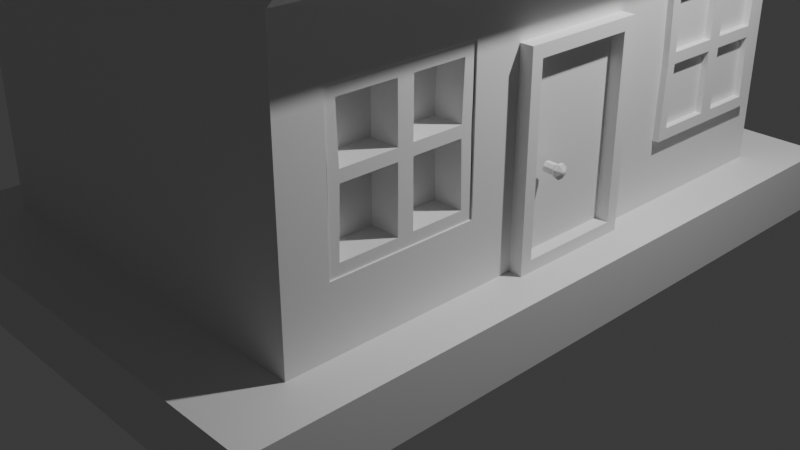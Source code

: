 # Source: modelling_low_polly_houseblend.blend  (saved by Blender 4.5.90; exported with 4.5.12 LTS)
import bpy
from mathutils import Matrix  # noqa: F401  (used for matrix-valued properties, if any)

bpy.ops.wm.read_factory_settings(use_empty=True)
scene = bpy.context.scene
scene.name = 'Scene'

# ---- collections
col_collection = bpy.data.collections.new('Collection'); scene.collection.children.link(col_collection)

# ---- materials (node trees are filled in below, after node groups)
mat_material = bpy.data.materials.new('Material')
mat_material.alpha_threshold = 0.0
mat_material.roughness = 0.5
mat_material.line_color = (0.0, 0.0, 0.0, 1.0)

# ---- material node trees
mat_material.use_nodes = True; mat_material.node_tree.nodes.clear()
_N = mat_material.node_tree.nodes; _L = mat_material.node_tree.links
n0 = _N.new('ShaderNodeOutputMaterial'); n0.name = 'Material Output'; n0.location = (200, 100)
n1 = _N.new('ShaderNodeBsdfPrincipled'); n1.name = 'Principled BSDF'; n1.location = (-200, 100)
n1.inputs[3].default_value = 1.45
_L.new(n1.outputs[0], n0.inputs[0])
n0.is_active_output = True

# ---- world
world_world = bpy.data.worlds.new('World'); scene.world = world_world
world_world.use_nodes = True; world_world.node_tree.nodes.clear()
_N = world_world.node_tree.nodes; _L = world_world.node_tree.links
n0 = _N.new('ShaderNodeOutputWorld'); n0.name = 'World Output'; n0.location = (200, 100)
n1 = _N.new('ShaderNodeBackground'); n1.name = 'Background'; n1.location = (-200, 100)
n1.inputs[0].default_value = (0.05088, 0.05088, 0.05088, 1.0)
_L.new(n1.outputs[0], n0.inputs[0])
n0.is_active_output = True
world_world.color = (0.05088, 0.05088, 0.05088)
world_world.sun_shadow_jitter_overblur = 0.0

# ---- cameras
cam_camera = bpy.data.cameras.new('Camera')
cam_camera.clip_end = 100.0
cam_camera.ortho_scale = 7.314

# ---- lights
light_light = bpy.data.lights.new('Light', 'POINT')
light_light.energy = 1000.0
light_light.shadow_soft_size = 0.1

# ---- meshes
me_cube = bpy.data.meshes.new('Cube')
me_cube.from_pydata([(2.0, 3.0, 1.75), (1.693, -2.561, -0.6788), (2.0, 3.0, -1.75), (1.693, -2.561, 0.7933), (2.0, -3.0, 1.75), (1.693, -1.089, -0.6788), (2.0, -3.0, -1.75), (1.693, -1.089, 0.7933), (-2.0, 3.0, 1.75), (-2.0, 3.0, -1.75), (-2.0, -3.0, 1.75), (-2.0, -3.0, -1.75), (0.0, -3.0, 3.183), (0.0, 3.0, 3.183), (2.0, 3.0, -1.327), (-2.0, -3.0, -1.327), (2.0, -3.0, -1.327), (-2.0, 3.0, -1.327), (2.497, 3.746, -1.327), (-2.497, -3.746, -1.327), (2.497, -3.746, -1.327), (-2.497, 3.746, -1.327), (2.497, 3.746, -1.944), (-2.497, -3.746, -1.944), (2.497, -3.746, -1.944), (-2.497, 3.746, -1.944), (2.0, -0.6132, 0.6718), (2.0, 0.6732, 0.6718), (2.0, -0.6132, -1.327), (2.0, 0.6732, -1.327), (2.0, -0.6132, -1.329), (2.0, 0.6732, -1.329), (2.136, 0.6732, -1.327), (2.136, -0.6132, -1.327), (2.0, -2.561, -0.6788), (2.0, -2.561, 0.7933), (2.0, -1.089, -0.6788), (2.0, -1.089, 0.7933)], [], [(16, 4, 10, 15), (15, 10, 8, 17), (29, 14, 0, 4, 16, 34, 35, 37, 26, 27), (34, 16, 28, 26, 37, 36), (17, 8, 0, 14), (0, 8, 13), (10, 4, 12), (9, 17, 14, 2), (28, 16, 6, 2, 14, 29, 31, 30), (11, 15, 17, 9), (6, 16, 15, 11), (15, 16, 20, 19), (29, 14, 18, 20, 16, 28, 33, 32), (17, 15, 19, 21), (14, 17, 21, 18), (19, 20, 24, 23), (20, 18, 22, 24), (21, 19, 23, 25), (18, 21, 25, 22), (37, 7, 5, 36), (34, 1, 3, 35), (5, 1, 34, 36), (3, 7, 37, 35)])
_uv = me_cube.uv_layers.new(name='UVMap')
_uv.uv.foreach_set('vector', [0.4052, 0.75, 0.625, 0.75, 0.625, 1.0, 0.4052, 1.0, 0.4052, 0.0, 0.625, 0.0, 0.625, 0.25, 0.4052, 0.25, 0.4052, 0.597, 0.4052, 0.5, 0.625, 0.5, 0.625, 0.75, 0.4052, 0.75, 0.4515, 0.7317, 0.5567, 0.7317, 0.5567, 0.6704, 0.548, 0.6505, 0.548, 0.597, 0.4515, 0.7317, 0.4052, 0.75, 0.4052, 0.6505, 0.548, 0.6505, 0.5567, 0.6704, 0.4515, 0.6704, 0.4052, 0.25, 0.625, 0.25, 0.625, 0.5, 0.4052, 0.5, 0.625, 0.5, 0.625, 0.25, 0.625, 0.5, 0.625, 1.0, 0.625, 0.75, 0.625, 1.0, 0.375, 0.25, 0.4052, 0.25, 0.4052, 0.5, 0.375, 0.5, 0.4052, 0.6505, 0.4052, 0.75, 0.375, 0.75, 0.375, 0.5, 0.4052, 0.5, 0.4052, 0.597, 0.4051, 0.597, 0.4051, 0.6505, 0.375, 0.0, 0.4052, 0.0, 0.4052, 0.25, 0.375, 0.25, 0.375, 0.75, 0.4052, 0.75, 0.4052, 1.0, 0.375, 1.0, 0.4052, 1.0, 0.4052, 0.75, 0.4052, 0.75, 0.4052, 1.0, 0.4052, 0.597, 0.4052, 0.5, 0.4052, 0.5, 0.4052, 0.75, 0.4052, 0.75, 0.4052, 0.6505, 0.4052, 0.6492, 0.4052, 0.5985, 0.4052, 0.25, 0.4052, 0.0, 0.4052, 0.0, 0.4052, 0.25, 0.4052, 0.5, 0.4052, 0.25, 0.4052, 0.25, 0.4052, 0.5, 0.4052, 1.0, 0.4052, 0.75, 0.4052, 0.75, 0.4052, 1.0, 0.4052, 0.75, 0.4052, 0.5, 0.4052, 0.5, 0.4052, 0.75, 0.4052, 0.25, 0.4052, 0.0, 0.4052, 0.0, 0.4052, 0.25, 0.4052, 0.5, 0.4052, 0.25, 0.4052, 0.25, 0.4052, 0.5, 0.625, 0.3022, 0.625, 0.25, 0.375, 0.25, 0.375, 0.3022, 0.375, 0.9478, 0.375, 1.0, 0.625, 1.0, 0.625, 0.9478, 0.125, 0.5, 0.125, 0.75, 0.1772, 0.75, 0.1772, 0.5, 0.875, 0.75, 0.875, 0.5, 0.8228, 0.5, 0.8228, 0.75])
me_cube.materials.append(mat_material)
me_cube.use_mirror_vertex_groups = False
me_cube.update()
me_cube_001 = bpy.data.meshes.new('Cube.001')
me_cube_001.from_pydata([(1.0, 1.0, 1.0), (1.0, -1.0, 1.0), (-1.0, 1.0, 1.0), (-1.0, -1.0, 1.0), (0.0, -1.0, 1.819), (0.0, 1.0, 1.819), (1.069, 1.0, 1.084), (1.069, -1.0, 1.084), (-1.069, -1.0, 1.084), (-1.069, 1.0, 1.084), (-0.08201, 1.0, 1.893), (0.08201, 1.0, 1.893), (0.0, 1.0, 1.854), (-0.04438, 1.0, 1.913), (3.725e-09, 1.0, 1.92), (0.04438, 1.0, 1.913), (0.08201, -1.0, 1.893), (-0.08201, -1.0, 1.893), (0.0, -1.0, 1.854), (0.04438, -1.0, 1.913), (-3.725e-09, -1.0, 1.92), (-0.04438, -1.0, 1.913), (1.155, 1.0, 0.8733), (1.155, -1.0, 0.8733), (-1.155, -1.0, 0.8733), (-1.155, 1.0, 0.8733), (1.224, 1.0, 0.9576), (1.224, -1.0, 0.9576), (-1.224, -1.0, 0.9576), (-1.224, 1.0, 0.9576)], [], [(2, 5, 4, 3), (1, 4, 5, 0), (1, 0, 22, 23), (3, 8, 28, 24), (10, 13, 12), (13, 14, 12), (14, 15, 12), (15, 11, 12), (16, 19, 18), (19, 20, 18), (20, 21, 18), (21, 17, 18), (10, 17, 21, 13), (13, 21, 20, 14), (14, 20, 19, 15), (15, 19, 16, 11), (7, 6, 11, 16), (0, 5, 12, 11, 6), (9, 8, 17, 10), (5, 2, 9, 10, 12), (4, 1, 7, 16, 18), (3, 4, 18, 17, 8), (23, 22, 26, 27), (25, 24, 28, 29), (0, 6, 26, 22), (6, 7, 27, 26), (9, 2, 25, 29), (2, 3, 24, 25), (7, 1, 23, 27), (8, 9, 29, 28)])
_uv = me_cube_001.uv_layers.new(name='UVMap')
_uv.uv.foreach_set('vector', [0.625, 0.25, 0.625, 0.25, 0.625, 0.0, 0.625, 0.0, 0.625, 0.75, 0.625, 0.75, 0.625, 0.5, 0.625, 0.5, 0.625, 0.75, 0.625, 0.5, 0.625, 0.5, 0.625, 0.75, 0.625, 0.0, 0.625, 0.0, 0.625, 0.0, 0.625, 0.0, 0.625, 0.25, 0.625, 0.25, 0.625, 0.25, 0.625, 0.25, 0.625, 0.25, 0.625, 0.25, 0.625, 0.25, 0.625, 0.25, 0.625, 0.25, 0.625, 0.25, 0.625, 0.25, 0.625, 0.25, 0.625, 0.0, 0.625, 0.0, 0.625, 0.0, 0.625, 0.0, 0.625, 0.0, 0.625, 0.0, 0.625, 0.0, 0.625, 0.0, 0.625, 0.0, 0.625, 0.0, 0.625, 0.0, 0.625, 0.0, 0.625, 0.25, 0.625, 0.0, 0.625, 0.0, 0.625, 0.25, 0.625, 0.25, 0.625, 0.0, 0.625, 0.0, 0.625, 0.25, 0.625, 0.5, 0.625, 0.75, 0.625, 0.75, 0.625, 0.5, 0.625, 0.5, 0.625, 0.75, 0.625, 0.75, 0.625, 0.5, 0.625, 0.75, 0.625, 0.5, 0.625, 0.5, 0.625, 0.75, 0.625, 0.5, 0.625, 0.5, 0.625, 0.5, 0.625, 0.5, 0.625, 0.5, 0.625, 0.25, 0.625, 0.0, 0.625, 0.0, 0.625, 0.25, 0.625, 0.25, 0.625, 0.25, 0.625, 0.25, 0.625, 0.25, 0.625, 0.25, 0.625, 0.75, 0.625, 0.75, 0.625, 0.75, 0.625, 0.75, 0.625, 0.75, 0.625, 0.0, 0.625, 0.0, 0.625, 0.0, 0.625, 0.0, 0.625, 0.0, 0.625, 0.75, 0.625, 0.5, 0.625, 0.5, 0.625, 0.75, 0.625, 0.25, 0.625, 0.0, 0.625, 0.0, 0.625, 0.25, 0.625, 0.5, 0.625, 0.5, 0.625, 0.5, 0.625, 0.5, 0.625, 0.5, 0.625, 0.75, 0.625, 0.75, 0.625, 0.5, 0.625, 0.25, 0.625, 0.25, 0.625, 0.25, 0.625, 0.25, 0.625, 0.25, 0.625, 0.0, 0.625, 0.0, 0.625, 0.25, 0.625, 0.75, 0.625, 0.75, 0.625, 0.75, 0.625, 0.75, 0.625, 0.0, 0.625, 0.25, 0.625, 0.25, 0.625, 0.0])
me_cube_001.materials.append(mat_material)
me_cube_001.use_mirror_vertex_groups = False
me_cube_001.update()
me_cube_002 = bpy.data.meshes.new('Cube.002')
me_cube_002.from_pydata([(-1.0, -1.0, -1.0), (-1.0, -1.0, 1.0), (-1.0, 1.0, -1.0), (-1.0, 1.0, 1.0), (1.0, -1.0, -1.0), (1.0, -1.0, 1.0), (1.0, 1.0, -1.0), (1.0, 1.0, 1.0), (-1.769, 1.769, -1.0), (-1.769, -1.769, -1.0), (1.769, 1.769, -1.0), (1.769, -1.769, -1.0), (-1.628, 1.628, -1.191), (-1.628, -1.628, -1.191), (1.628, 1.628, -1.191), (1.628, -1.628, -1.191), (-1.769, 1.769, -1.191), (-1.769, -1.769, -1.191), (1.769, 1.769, -1.191), (1.769, -1.769, -1.191), (-1.666, 1.666, -1.191), (-1.666, -1.666, -1.191), (1.666, 1.666, -1.191), (1.666, -1.666, -1.191), (-1.628, 1.628, -0.9917), (-1.628, -1.628, -0.9917), (1.628, 1.628, -0.9917), (1.628, -1.628, -0.9917)], [], [(0, 1, 3, 2), (2, 3, 7, 6), (6, 7, 5, 4), (4, 5, 1, 0), (2, 6, 10, 8), (11, 9, 17, 19), (0, 2, 8, 9), (6, 4, 11, 10), (4, 0, 9, 11), (14, 15, 27, 26), (8, 10, 18, 16), (10, 11, 19, 18), (9, 8, 16, 17), (20, 21, 17, 16), (22, 20, 16, 18), (23, 22, 18, 19), (21, 23, 19, 17), (12, 13, 21, 20), (14, 12, 20, 22), (15, 14, 22, 23), (13, 15, 23, 21), (24, 26, 27, 25), (13, 12, 24, 25), (15, 13, 25, 27), (12, 14, 26, 24)])
_uv = me_cube_002.uv_layers.new(name='UVMap')
_uv.uv.foreach_set('vector', [0.375, 0.0, 0.625, 0.0, 0.625, 0.25, 0.375, 0.25, 0.375, 0.25, 0.625, 0.25, 0.625, 0.5, 0.375, 0.5, 0.375, 0.5, 0.625, 0.5, 0.625, 0.75, 0.375, 0.75, 0.375, 0.75, 0.625, 0.75, 0.625, 1.0, 0.375, 1.0, 0.375, 0.25, 0.375, 0.5, 0.375, 0.5, 0.375, 0.25, 0.375, 0.75, 0.375, 1.0, 0.375, 1.0, 0.375, 0.75, 0.375, 0.0, 0.375, 0.25, 0.375, 0.25, 0.375, 0.0, 0.375, 0.5, 0.375, 0.75, 0.375, 0.75, 0.375, 0.5, 0.375, 0.75, 0.375, 1.0, 0.375, 1.0, 0.375, 0.75, 0.3651, 0.5099, 0.3651, 0.7401, 0.3651, 0.7401, 0.3651, 0.5099, 0.375, 0.25, 0.375, 0.5, 0.375, 0.5, 0.375, 0.25, 0.375, 0.5, 0.375, 0.75, 0.375, 0.75, 0.375, 0.5, 0.375, 0.0, 0.375, 0.25, 0.375, 0.25, 0.375, 0.0, 0.1323, 0.5073, 0.1323, 0.7427, 0.125, 0.75, 0.125, 0.5, 0.3677, 0.5073, 0.1323, 0.5073, 0.125, 0.5, 0.375, 0.5, 0.3677, 0.7427, 0.3677, 0.5073, 0.375, 0.5, 0.375, 0.75, 0.1323, 0.7427, 0.3677, 0.7427, 0.375, 0.75, 0.125, 0.75, 0.1349, 0.5099, 0.1349, 0.7401, 0.1323, 0.7427, 0.1323, 0.5073, 0.3651, 0.5099, 0.1349, 0.5099, 0.1323, 0.5073, 0.3677, 0.5073, 0.3651, 0.7401, 0.3651, 0.5099, 0.3677, 0.5073, 0.3677, 0.7427, 0.1349, 0.7401, 0.3651, 0.7401, 0.3677, 0.7427, 0.1323, 0.7427, 0.1349, 0.5099, 0.3651, 0.5099, 0.3651, 0.7401, 0.1349, 0.7401, 0.1349, 0.7401, 0.1349, 0.5099, 0.1349, 0.5099, 0.1349, 0.7401, 0.3651, 0.7401, 0.1349, 0.7401, 0.1349, 0.7401, 0.3651, 0.7401, 0.1349, 0.5099, 0.3651, 0.5099, 0.3651, 0.5099, 0.1349, 0.5099])
me_cube_002.update()
me_cube_003 = bpy.data.meshes.new('Cube.003')
me_cube_003.from_pydata([(-0.1994, -0.6432, -1.0), (-0.1994, -0.6432, 1.0), (-0.1994, 0.6432, -1.0), (-0.1994, 0.6432, 1.0), (0.1994, -0.5223, -0.8791), (0.1994, -0.5223, 0.8804), (0.1994, 0.5223, -0.8791), (0.1994, 0.5223, 0.8804), (0.1994, 0.6432, 1.001), (0.1994, 0.6432, -1.0), (0.1994, -0.6432, -1.0), (0.1994, -0.6432, 1.001), (0.1994, 0.6432, 1.001), (0.1994, 0.6432, -1.0), (0.1994, -0.6432, -1.0), (0.1994, -0.6432, 1.001), (0.06783, 0.5223, 0.8804), (0.06783, 0.5223, -0.8791), (0.06783, -0.5223, -0.8791), (0.06783, -0.5223, 0.8804)], [], [(0, 1, 3, 2), (2, 3, 8, 9), (5, 4, 18, 19), (10, 11, 1, 0), (2, 9, 10, 0), (8, 3, 1, 11), (12, 13, 9, 8), (13, 14, 10, 9), (15, 12, 8, 11), (14, 15, 11, 10), (7, 6, 13, 12), (6, 4, 14, 13), (5, 7, 12, 15), (4, 5, 15, 14), (17, 16, 19, 18), (4, 6, 17, 18), (7, 5, 19, 16), (6, 7, 16, 17)])
_uv = me_cube_003.uv_layers.new(name='UVMap')
_uv.uv.foreach_set('vector', [0.375, 0.0, 0.625, 0.0, 0.625, 0.25, 0.375, 0.25, 0.375, 0.25, 0.625, 0.25, 0.625, 0.5, 0.375, 0.5, 0.6099, 0.7265, 0.3901, 0.7265, 0.3901, 0.7265, 0.6099, 0.7265, 0.375, 0.75, 0.625, 0.75, 0.625, 1.0, 0.375, 1.0, 0.125, 0.5, 0.375, 0.5, 0.375, 0.75, 0.125, 0.75, 0.625, 0.5, 0.875, 0.5, 0.875, 0.75, 0.625, 0.75, 0.0, 0.0, 0.0, 0.0, 0.0, 0.0, 0.0, 0.0, 0.375, 0.5, 0.375, 0.75, 0.375, 0.75, 0.375, 0.5, 0.625, 0.75, 0.625, 0.5, 0.625, 0.5, 0.625, 0.75, 0.0, 0.0, 0.0, 0.0, 0.0, 0.0, 0.0, 0.0, 0.6099, 0.5235, 0.3901, 0.5235, 0.375, 0.5, 0.625, 0.5, 0.3901, 0.5235, 0.3901, 0.7265, 0.375, 0.75, 0.375, 0.5, 0.6099, 0.7265, 0.6099, 0.5235, 0.625, 0.5, 0.625, 0.75, 0.3901, 0.7265, 0.6099, 0.7265, 0.625, 0.75, 0.375, 0.75, 0.3901, 0.5235, 0.6099, 0.5235, 0.6099, 0.7265, 0.3901, 0.7265, 0.3901, 0.7265, 0.3901, 0.5235, 0.3901, 0.5235, 0.3901, 0.7265, 0.6099, 0.5235, 0.6099, 0.7265, 0.6099, 0.7265, 0.6099, 0.5235, 0.3901, 0.5235, 0.6099, 0.5235, 0.6099, 0.5235, 0.3901, 0.5235])
me_cube_003.update()
me_cylinder = bpy.data.meshes.new('Cylinder')
me_cylinder.from_pydata([(5.462e-08, 0.05102, -1.25), (5.493e-08, 0.05102, -1.148), (0.03608, 0.03608, -1.25), (0.03608, 0.03608, -1.148), (0.05102, 2.505e-08, -1.25), (0.05102, 2.383e-08, -1.148), (0.03608, -0.03608, -1.25), (0.03608, -0.03608, -1.148), (5.858e-08, -0.05102, -1.25), (5.888e-08, -0.05102, -1.148), (-0.03608, -0.03608, -1.25), (-0.03608, -0.03608, -1.148), (-0.05102, 3.187e-08, -1.25), (-0.05102, 3.065e-08, -1.148), (-0.03608, 0.03608, -1.25), (-0.03608, 0.03608, -1.148), (5.27e-08, 0.07112, -1.279), (0.05029, 0.05029, -1.279), (0.07112, 2.195e-08, -1.279), (0.05029, -0.05029, -1.279), (5.822e-08, -0.07112, -1.279), (-0.05029, -0.05029, -1.279), (-0.07112, 3.45e-08, -1.279), (-0.05029, 0.05029, -1.279), (5.151e-08, 0.07112, -1.305), (0.05029, 0.05029, -1.305), (0.07112, 2.235e-08, -1.305), (0.05029, -0.05029, -1.305), (5.703e-08, -0.07112, -1.305), (-0.05029, -0.05029, -1.305), (-0.07112, 3.489e-08, -1.305), (-0.05029, 0.05029, -1.305), (5.898e-08, 0.01269, -1.336), (0.008972, 0.008972, -1.336), (0.01269, 2.55e-08, -1.336), (0.008972, -0.008972, -1.336), (5.89e-08, -0.01269, -1.336), (-0.008972, -0.008972, -1.336), (-0.01269, 2.827e-08, -1.336), (-0.008972, 0.008972, -1.336)], [], [(0, 1, 3, 2), (2, 3, 5, 4), (4, 5, 7, 6), (6, 7, 9, 8), (8, 9, 11, 10), (10, 11, 13, 12), (12, 13, 15, 14), (14, 15, 1, 0), (2, 4, 18, 17), (18, 19, 27, 26), (8, 10, 21, 20), (14, 0, 16, 23), (0, 2, 17, 16), (4, 6, 19, 18), (10, 12, 22, 21), (6, 8, 20, 19), (12, 14, 23, 22), (30, 31, 39, 38), (16, 17, 25, 24), (23, 16, 24, 31), (21, 22, 30, 29), (19, 20, 28, 27), (17, 18, 26, 25), (22, 23, 31, 30), (20, 21, 29, 28), (32, 33, 34, 35, 36, 37, 38, 39), (28, 29, 37, 36), (26, 27, 35, 34), (24, 25, 33, 32), (31, 24, 32, 39), (29, 30, 38, 37), (27, 28, 36, 35), (25, 26, 34, 33)])
_uv = me_cylinder.uv_layers.new(name='UVMap')
_uv.uv.foreach_set('vector', [1.0, 0.5, 1.0, 1.0, 0.875, 1.0, 0.875, 0.5, 0.875, 0.5, 0.875, 1.0, 0.75, 1.0, 0.75, 0.5, 0.75, 0.5, 0.75, 1.0, 0.625, 1.0, 0.625, 0.5, 0.625, 0.5, 0.625, 1.0, 0.5, 1.0, 0.5, 0.5, 0.5, 0.5, 0.5, 1.0, 0.375, 1.0, 0.375, 0.5, 0.375, 0.5, 0.375, 1.0, 0.25, 1.0, 0.25, 0.5, 0.25, 0.5, 0.25, 1.0, 0.125, 1.0, 0.125, 0.5, 0.125, 0.5, 0.125, 1.0, 0.0, 1.0, 0.0, 0.5, 0.875, 0.5, 0.75, 0.5, 0.75, 0.5, 0.875, 0.5, 0.75, 0.5, 0.625, 0.5, 0.625, 0.5, 0.75, 0.5, 0.5, 0.5, 0.375, 0.5, 0.375, 0.5, 0.5, 0.5, 0.125, 0.5, 0.0, 0.5, 0.0, 0.5, 0.125, 0.5, 1.0, 0.5, 0.875, 0.5, 0.875, 0.5, 1.0, 0.5, 0.75, 0.5, 0.625, 0.5, 0.625, 0.5, 0.75, 0.5, 0.375, 0.5, 0.25, 0.5, 0.25, 0.5, 0.375, 0.5, 0.625, 0.5, 0.5, 0.5, 0.5, 0.5, 0.625, 0.5, 0.25, 0.5, 0.125, 0.5, 0.125, 0.5, 0.25, 0.5, 0.25, 0.5, 0.125, 0.5, 0.125, 0.5, 0.25, 0.5, 1.0, 0.5, 0.875, 0.5, 0.875, 0.5, 1.0, 0.5, 0.125, 0.5, 0.0, 0.5, 0.0, 0.5, 0.125, 0.5, 0.375, 0.5, 0.25, 0.5, 0.25, 0.5, 0.375, 0.5, 0.625, 0.5, 0.5, 0.5, 0.5, 0.5, 0.625, 0.5, 0.875, 0.5, 0.75, 0.5, 0.75, 0.5, 0.875, 0.5, 0.25, 0.5, 0.125, 0.5, 0.125, 0.5, 0.25, 0.5, 0.5, 0.5, 0.375, 0.5, 0.375, 0.5, 0.5, 0.5, 0.75, 0.49, 0.9197, 0.4197, 0.99, 0.25, 0.9197, 0.08029, 0.75, 0.01, 0.5803, 0.08029, 0.51, 0.25, 0.5803, 0.4197, 0.5, 0.5, 0.375, 0.5, 0.375, 0.5, 0.5, 0.5, 0.75, 0.5, 0.625, 0.5, 0.625, 0.5, 0.75, 0.5, 1.0, 0.5, 0.875, 0.5, 0.875, 0.5, 1.0, 0.5, 0.125, 0.5, 0.0, 0.5, 0.0, 0.5, 0.125, 0.5, 0.375, 0.5, 0.25, 0.5, 0.25, 0.5, 0.375, 0.5, 0.625, 0.5, 0.5, 0.5, 0.5, 0.5, 0.625, 0.5, 0.875, 0.5, 0.75, 0.5, 0.75, 0.5, 0.875, 0.5])
me_cylinder.update()
me_cube_005 = bpy.data.meshes.new('Cube.005')
me_cube_005.from_pydata([(1.693, -2.561, -0.6788), (1.693, -2.561, 0.7933), (1.693, -1.089, -0.6788), (1.693, -1.089, 0.7933), (1.693, -2.451, -0.5687), (1.693, -2.451, 0.6832), (1.693, -1.199, -0.5687), (1.693, -1.199, 0.6832), (1.693, -2.561, -0.6788), (1.693, -2.561, 0.7933), (1.693, -1.089, -0.6788), (1.693, -1.089, 0.7933), (1.693, -1.89, -0.6788), (1.693, -1.706, -0.6788), (1.693, -1.89, 0.7933), (1.693, -1.706, 0.7933), (1.693, -1.89, -0.6788), (1.693, -1.706, -0.6788), (1.693, -1.89, 0.7933), (1.693, -1.706, 0.7933), (1.693, -1.878, -0.5687), (1.693, -1.721, -0.5687), (1.693, -1.878, 0.6832), (1.693, -1.721, 0.6832), (1.693, -2.539, 0.03306), (1.693, -2.539, 0.1636), (1.693, -1.111, 0.03306), (1.693, -1.111, 0.1636), (1.693, -2.539, 0.03306), (1.693, -2.539, 0.1636), (1.693, -1.111, 0.03306), (1.693, -1.111, 0.1636), (1.693, -2.432, 0.0457), (1.693, -2.432, 0.1567), (1.693, -1.218, 0.0457), (1.693, -1.218, 0.1567), (1.693, -1.876, 0.0457), (1.693, -1.876, 0.1567), (1.693, -1.724, 0.0457), (1.693, -1.724, 0.1567), (1.983, -2.539, 0.1636), (1.983, -2.561, 0.7933), (1.983, -1.706, -0.6788), (1.983, -1.089, -0.6788), (1.983, -1.111, 0.1636), (1.983, -1.089, 0.7933), (1.983, -1.706, 0.7933), (1.983, -2.432, 0.1567), (1.983, -2.451, 0.6832), (1.983, -1.721, -0.5687), (1.983, -1.199, -0.5687), (1.983, -1.218, 0.1567), (1.983, -1.199, 0.6832), (1.983, -1.721, 0.6832), (1.983, -2.561, -0.6788), (1.983, -2.451, -0.5687), (1.983, -1.89, -0.6788), (1.983, -1.89, 0.7933), (1.983, -1.878, -0.5687), (1.983, -1.878, 0.6832), (1.983, -1.876, 0.1567), (1.983, -1.724, 0.1567), (1.983, -2.539, 0.03306), (1.983, -1.111, 0.03306), (1.983, -2.432, 0.0457), (1.983, -1.218, 0.0457), (1.983, -1.876, 0.0457), (1.983, -1.724, 0.0457)], [], [(39, 35, 7, 23), (25, 9, 1, 29), (12, 8, 0, 16), (26, 10, 2, 30), (15, 11, 3, 19), (24, 8, 54, 62), (23, 7, 52, 53), (20, 4, 55, 58), (13, 10, 43, 42), (39, 23, 53, 61), (7, 35, 51, 52), (36, 20, 58, 66), (9, 25, 40, 41), (9, 14, 18, 1), (14, 15, 19, 18), (10, 13, 17, 2), (13, 12, 16, 17), (33, 37, 22, 5), (22, 37, 60, 59), (6, 21, 49, 50), (33, 5, 48, 47), (4, 20, 36, 32), (34, 6, 50, 65), (4, 32, 64, 55), (15, 14, 57, 46), (14, 9, 41, 57), (12, 13, 42, 56), (11, 27, 31, 3), (27, 26, 30, 31), (8, 24, 28, 0), (24, 25, 29, 28), (21, 6, 34, 38), (37, 33, 47, 60), (47, 48, 41, 40), (58, 55, 54, 56), (65, 50, 43, 63), (53, 52, 45, 46), (48, 59, 57, 41), (59, 53, 46, 57), (50, 49, 42, 43), (49, 58, 56, 42), (60, 61, 53, 59), (58, 49, 67, 66), (66, 67, 61, 60), (64, 66, 60, 47), (52, 51, 44, 45), (51, 65, 63, 44), (55, 64, 62, 54), (64, 47, 40, 62), (67, 65, 51, 61), (27, 11, 45, 44), (21, 38, 67, 49), (25, 24, 62, 40), (38, 34, 65, 67), (11, 15, 46, 45), (5, 22, 59, 48), (10, 26, 63, 43), (35, 39, 61, 51), (26, 27, 44, 63), (32, 36, 66, 64), (8, 12, 56, 54)])
_uv = me_cube_005.uv_layers.new(name='UVMap')
_uv.uv.foreach_set('vector', [0.525, 0.1645, 0.525, 0.2313, 0.6063, 0.2313, 0.6063, 0.1645, 0.5294, 0.0, 0.625, 0.0, 0.625, 0.0, 0.5294, -1.164e-10, 0.375, 0.0881, 0.375, 0.0, 0.375, 0.0, 0.375, 0.0881, 0.4461, 0.25, 0.375, 0.25, 0.375, 0.25, 0.4461, 0.25, 0.625, 0.1714, 0.625, 0.25, 0.625, 0.25, 0.625, 0.1714, 0.4461, 0.0, 0.375, 0.0, 0.375, 0.0, 0.4461, 0.0, 0.6063, 0.1645, 0.6063, 0.2313, 0.6063, 0.2313, 0.6063, 0.1645, 0.3937, 0.09362, 0.3937, 0.0187, 0.3937, 0.0187, 0.3937, 0.09362, 0.375, 0.1714, 0.375, 0.25, 0.375, 0.25, 0.375, 0.1714, 0.525, 0.1645, 0.6063, 0.1645, 0.6063, 0.1645, 0.525, 0.1645, 0.6063, 0.2313, 0.525, 0.2313, 0.525, 0.2313, 0.6063, 0.2313, 0.4541, 0.09362, 0.3937, 0.09362, 0.3937, 0.09362, 0.4541, 0.09362, 0.625, 0.0, 0.5294, 0.0, 0.5294, 0.0, 0.625, 0.0, 0.625, 0.0, 0.625, 0.0881, 0.625, 0.0881, 0.625, 0.0, 0.625, 0.0881, 0.625, 0.1714, 0.625, 0.1714, 0.625, 0.0881, 0.375, 0.25, 0.375, 0.1714, 0.375, 0.1714, 0.375, 0.25, 0.375, 0.1714, 0.375, 0.0881, 0.375, 0.0881, 0.375, 0.1714, 0.525, 0.0187, 0.525, 0.09362, 0.6063, 0.09362, 0.6063, 0.0187, 0.6063, 0.09362, 0.525, 0.09362, 0.525, 0.09362, 0.6063, 0.09362, 0.3937, 0.2313, 0.3937, 0.1645, 0.3937, 0.1645, 0.3937, 0.2313, 0.525, 0.0187, 0.6063, 0.0187, 0.6063, 0.0187, 0.525, 0.0187, 0.3937, 0.0187, 0.3937, 0.09362, 0.4541, 0.09362, 0.4541, 0.0187, 0.4541, 0.2313, 0.3937, 0.2313, 0.3937, 0.2313, 0.4541, 0.2313, 0.3937, 0.0187, 0.4541, 0.0187, 0.4541, 0.0187, 0.3937, 0.0187, 0.625, 0.1714, 0.625, 0.0881, 0.625, 0.0881, 0.625, 0.1714, 0.625, 0.0881, 0.625, 0.0, 0.625, 0.0, 0.625, 0.0881, 0.375, 0.0881, 0.375, 0.1714, 0.375, 0.1714, 0.375, 0.0881, 0.625, 0.25, 0.5294, 0.25, 0.5294, 0.25, 0.625, 0.25, 0.5294, 0.25, 0.4461, 0.25, 0.4461, 0.25, 0.5294, 0.25, 0.375, 0.0, 0.4461, 0.0, 0.4461, -1.164e-10, 0.375, 0.0, 0.4461, 0.0, 0.5294, 0.0, 0.5294, -1.164e-10, 0.4461, -1.164e-10, 0.3937, 0.1645, 0.3937, 0.2313, 0.4541, 0.2313, 0.4541, 0.1645, 0.525, 0.09362, 0.525, 0.0187, 0.525, 0.0187, 0.525, 0.09362, 0.525, 0.0187, 0.6063, 0.0187, 0.625, 0.0, 0.5294, 0.0, 0.3937, 0.09362, 0.3937, 0.0187, 0.375, 0.0, 0.375, 0.0881, 0.4541, 0.2313, 0.3937, 0.2313, 0.375, 0.25, 0.4461, 0.25, 0.6063, 0.1645, 0.6063, 0.2313, 0.625, 0.25, 0.625, 0.1714, 0.6063, 0.0187, 0.6063, 0.09362, 0.625, 0.0881, 0.625, 0.0, 0.6063, 0.09362, 0.6063, 0.1645, 0.625, 0.1714, 0.625, 0.0881, 0.3937, 0.2313, 0.3937, 0.1645, 0.375, 0.1714, 0.375, 0.25, 0.3937, 0.1645, 0.3937, 0.09362, 0.375, 0.0881, 0.375, 0.1714, 0.525, 0.09362, 0.525, 0.1645, 0.6063, 0.1645, 0.6063, 0.09362, 0.3937, 0.09362, 0.3937, 0.1645, 0.4541, 0.1645, 0.4541, 0.09362, 0.4541, 0.09362, 0.4541, 0.1645, 0.525, 0.1645, 0.525, 0.09362, 0.4541, 0.0187, 0.4541, 0.09362, 0.525, 0.09362, 0.525, 0.0187, 0.6063, 0.2313, 0.525, 0.2313, 0.5294, 0.25, 0.625, 0.25, 0.525, 0.2313, 0.4541, 0.2313, 0.4461, 0.25, 0.5294, 0.25, 0.3937, 0.0187, 0.4541, 0.0187, 0.4461, 0.0, 0.375, 0.0, 0.4541, 0.0187, 0.525, 0.0187, 0.5294, 0.0, 0.4461, 0.0, 0.4541, 0.1645, 0.4541, 0.2313, 0.525, 0.2313, 0.525, 0.1645, 0.5294, 0.25, 0.625, 0.25, 0.625, 0.25, 0.5294, 0.25, 0.3937, 0.1645, 0.4541, 0.1645, 0.4541, 0.1645, 0.3937, 0.1645, 0.5294, 0.0, 0.4461, 0.0, 0.4461, 0.0, 0.5294, 0.0, 0.4541, 0.1645, 0.4541, 0.2313, 0.4541, 0.2313, 0.4541, 0.1645, 0.625, 0.25, 0.625, 0.1714, 0.625, 0.1714, 0.625, 0.25, 0.6063, 0.0187, 0.6063, 0.09362, 0.6063, 0.09362, 0.6063, 0.0187, 0.375, 0.25, 0.4461, 0.25, 0.4461, 0.25, 0.375, 0.25, 0.525, 0.2313, 0.525, 0.1645, 0.525, 0.1645, 0.525, 0.2313, 0.4461, 0.25, 0.5294, 0.25, 0.5294, 0.25, 0.4461, 0.25, 0.4541, 0.0187, 0.4541, 0.09362, 0.4541, 0.09362, 0.4541, 0.0187, 0.375, 0.0, 0.375, 0.0881, 0.375, 0.0881, 0.375, 0.0])
me_cube_005.materials.append(mat_material)
me_cube_005.use_mirror_vertex_groups = False
me_cube_005.update()
me_cube_006 = bpy.data.meshes.new('Cube.006')
me_cube_006.from_pydata([(1.693, -2.561, -0.6788), (1.693, -2.561, 0.7933), (1.693, -1.089, -0.6788), (1.693, -1.089, 0.7933), (1.693, -2.451, -0.5687), (1.693, -2.451, 0.6832), (1.693, -1.199, -0.5687), (1.693, -1.199, 0.6832), (1.693, -2.561, -0.6788), (1.693, -2.561, 0.7933), (1.693, -1.089, -0.6788), (1.693, -1.089, 0.7933), (1.693, -1.89, -0.6788), (1.693, -1.706, -0.6788), (1.693, -1.89, 0.7933), (1.693, -1.706, 0.7933), (1.693, -1.89, -0.6788), (1.693, -1.706, -0.6788), (1.693, -1.89, 0.7933), (1.693, -1.706, 0.7933), (1.693, -1.878, -0.5687), (1.693, -1.721, -0.5687), (1.693, -1.878, 0.6832), (1.693, -1.721, 0.6832), (1.693, -2.539, 0.03306), (1.693, -2.539, 0.1636), (1.693, -1.111, 0.03306), (1.693, -1.111, 0.1636), (1.693, -2.539, 0.03306), (1.693, -2.539, 0.1636), (1.693, -1.111, 0.03306), (1.693, -1.111, 0.1636), (1.693, -2.432, 0.0457), (1.693, -2.432, 0.1567), (1.693, -1.218, 0.0457), (1.693, -1.218, 0.1567), (1.693, -1.876, 0.0457), (1.693, -1.876, 0.1567), (1.693, -1.724, 0.0457), (1.693, -1.724, 0.1567), (1.983, -2.539, 0.1636), (1.983, -2.561, 0.7933), (1.983, -1.706, -0.6788), (1.983, -1.089, -0.6788), (1.983, -1.111, 0.1636), (1.983, -1.089, 0.7933), (1.983, -1.706, 0.7933), (1.983, -2.432, 0.1567), (1.983, -2.451, 0.6832), (1.983, -1.721, -0.5687), (1.983, -1.199, -0.5687), (1.983, -1.218, 0.1567), (1.983, -1.199, 0.6832), (1.983, -1.721, 0.6832), (1.983, -2.561, -0.6788), (1.983, -2.451, -0.5687), (1.983, -1.89, -0.6788), (1.983, -1.89, 0.7933), (1.983, -1.878, -0.5687), (1.983, -1.878, 0.6832), (1.983, -1.876, 0.1567), (1.983, -1.724, 0.1567), (1.983, -2.539, 0.03306), (1.983, -1.111, 0.03306), (1.983, -2.432, 0.0457), (1.983, -1.218, 0.0457), (1.983, -1.876, 0.0457), (1.983, -1.724, 0.0457)], [], [(39, 35, 7, 23), (25, 9, 1, 29), (12, 8, 0, 16), (26, 10, 2, 30), (15, 11, 3, 19), (24, 8, 54, 62), (23, 7, 52, 53), (20, 4, 55, 58), (13, 10, 43, 42), (39, 23, 53, 61), (7, 35, 51, 52), (36, 20, 58, 66), (9, 25, 40, 41), (9, 14, 18, 1), (14, 15, 19, 18), (10, 13, 17, 2), (13, 12, 16, 17), (33, 37, 22, 5), (22, 37, 60, 59), (6, 21, 49, 50), (33, 5, 48, 47), (4, 20, 36, 32), (34, 6, 50, 65), (4, 32, 64, 55), (15, 14, 57, 46), (14, 9, 41, 57), (12, 13, 42, 56), (11, 27, 31, 3), (27, 26, 30, 31), (8, 24, 28, 0), (24, 25, 29, 28), (21, 6, 34, 38), (37, 33, 47, 60), (47, 48, 41, 40), (58, 55, 54, 56), (65, 50, 43, 63), (53, 52, 45, 46), (48, 59, 57, 41), (59, 53, 46, 57), (50, 49, 42, 43), (49, 58, 56, 42), (60, 61, 53, 59), (58, 49, 67, 66), (66, 67, 61, 60), (64, 66, 60, 47), (52, 51, 44, 45), (51, 65, 63, 44), (55, 64, 62, 54), (64, 47, 40, 62), (67, 65, 51, 61), (27, 11, 45, 44), (21, 38, 67, 49), (25, 24, 62, 40), (38, 34, 65, 67), (11, 15, 46, 45), (5, 22, 59, 48), (10, 26, 63, 43), (35, 39, 61, 51), (26, 27, 44, 63), (32, 36, 66, 64), (8, 12, 56, 54)])
_uv = me_cube_006.uv_layers.new(name='UVMap')
_uv.uv.foreach_set('vector', [0.525, 0.1645, 0.525, 0.2313, 0.6063, 0.2313, 0.6063, 0.1645, 0.5294, 0.0, 0.625, 0.0, 0.625, 0.0, 0.5294, -1.164e-10, 0.375, 0.0881, 0.375, 0.0, 0.375, 0.0, 0.375, 0.0881, 0.4461, 0.25, 0.375, 0.25, 0.375, 0.25, 0.4461, 0.25, 0.625, 0.1714, 0.625, 0.25, 0.625, 0.25, 0.625, 0.1714, 0.4461, 0.0, 0.375, 0.0, 0.375, 0.0, 0.4461, 0.0, 0.6063, 0.1645, 0.6063, 0.2313, 0.6063, 0.2313, 0.6063, 0.1645, 0.3937, 0.09362, 0.3937, 0.0187, 0.3937, 0.0187, 0.3937, 0.09362, 0.375, 0.1714, 0.375, 0.25, 0.375, 0.25, 0.375, 0.1714, 0.525, 0.1645, 0.6063, 0.1645, 0.6063, 0.1645, 0.525, 0.1645, 0.6063, 0.2313, 0.525, 0.2313, 0.525, 0.2313, 0.6063, 0.2313, 0.4541, 0.09362, 0.3937, 0.09362, 0.3937, 0.09362, 0.4541, 0.09362, 0.625, 0.0, 0.5294, 0.0, 0.5294, 0.0, 0.625, 0.0, 0.625, 0.0, 0.625, 0.0881, 0.625, 0.0881, 0.625, 0.0, 0.625, 0.0881, 0.625, 0.1714, 0.625, 0.1714, 0.625, 0.0881, 0.375, 0.25, 0.375, 0.1714, 0.375, 0.1714, 0.375, 0.25, 0.375, 0.1714, 0.375, 0.0881, 0.375, 0.0881, 0.375, 0.1714, 0.525, 0.0187, 0.525, 0.09362, 0.6063, 0.09362, 0.6063, 0.0187, 0.6063, 0.09362, 0.525, 0.09362, 0.525, 0.09362, 0.6063, 0.09362, 0.3937, 0.2313, 0.3937, 0.1645, 0.3937, 0.1645, 0.3937, 0.2313, 0.525, 0.0187, 0.6063, 0.0187, 0.6063, 0.0187, 0.525, 0.0187, 0.3937, 0.0187, 0.3937, 0.09362, 0.4541, 0.09362, 0.4541, 0.0187, 0.4541, 0.2313, 0.3937, 0.2313, 0.3937, 0.2313, 0.4541, 0.2313, 0.3937, 0.0187, 0.4541, 0.0187, 0.4541, 0.0187, 0.3937, 0.0187, 0.625, 0.1714, 0.625, 0.0881, 0.625, 0.0881, 0.625, 0.1714, 0.625, 0.0881, 0.625, 0.0, 0.625, 0.0, 0.625, 0.0881, 0.375, 0.0881, 0.375, 0.1714, 0.375, 0.1714, 0.375, 0.0881, 0.625, 0.25, 0.5294, 0.25, 0.5294, 0.25, 0.625, 0.25, 0.5294, 0.25, 0.4461, 0.25, 0.4461, 0.25, 0.5294, 0.25, 0.375, 0.0, 0.4461, 0.0, 0.4461, -1.164e-10, 0.375, 0.0, 0.4461, 0.0, 0.5294, 0.0, 0.5294, -1.164e-10, 0.4461, -1.164e-10, 0.3937, 0.1645, 0.3937, 0.2313, 0.4541, 0.2313, 0.4541, 0.1645, 0.525, 0.09362, 0.525, 0.0187, 0.525, 0.0187, 0.525, 0.09362, 0.525, 0.0187, 0.6063, 0.0187, 0.625, 0.0, 0.5294, 0.0, 0.3937, 0.09362, 0.3937, 0.0187, 0.375, 0.0, 0.375, 0.0881, 0.4541, 0.2313, 0.3937, 0.2313, 0.375, 0.25, 0.4461, 0.25, 0.6063, 0.1645, 0.6063, 0.2313, 0.625, 0.25, 0.625, 0.1714, 0.6063, 0.0187, 0.6063, 0.09362, 0.625, 0.0881, 0.625, 0.0, 0.6063, 0.09362, 0.6063, 0.1645, 0.625, 0.1714, 0.625, 0.0881, 0.3937, 0.2313, 0.3937, 0.1645, 0.375, 0.1714, 0.375, 0.25, 0.3937, 0.1645, 0.3937, 0.09362, 0.375, 0.0881, 0.375, 0.1714, 0.525, 0.09362, 0.525, 0.1645, 0.6063, 0.1645, 0.6063, 0.09362, 0.3937, 0.09362, 0.3937, 0.1645, 0.4541, 0.1645, 0.4541, 0.09362, 0.4541, 0.09362, 0.4541, 0.1645, 0.525, 0.1645, 0.525, 0.09362, 0.4541, 0.0187, 0.4541, 0.09362, 0.525, 0.09362, 0.525, 0.0187, 0.6063, 0.2313, 0.525, 0.2313, 0.5294, 0.25, 0.625, 0.25, 0.525, 0.2313, 0.4541, 0.2313, 0.4461, 0.25, 0.5294, 0.25, 0.3937, 0.0187, 0.4541, 0.0187, 0.4461, 0.0, 0.375, 0.0, 0.4541, 0.0187, 0.525, 0.0187, 0.5294, 0.0, 0.4461, 0.0, 0.4541, 0.1645, 0.4541, 0.2313, 0.525, 0.2313, 0.525, 0.1645, 0.5294, 0.25, 0.625, 0.25, 0.625, 0.25, 0.5294, 0.25, 0.3937, 0.1645, 0.4541, 0.1645, 0.4541, 0.1645, 0.3937, 0.1645, 0.5294, 0.0, 0.4461, 0.0, 0.4461, 0.0, 0.5294, 0.0, 0.4541, 0.1645, 0.4541, 0.2313, 0.4541, 0.2313, 0.4541, 0.1645, 0.625, 0.25, 0.625, 0.1714, 0.625, 0.1714, 0.625, 0.25, 0.6063, 0.0187, 0.6063, 0.09362, 0.6063, 0.09362, 0.6063, 0.0187, 0.375, 0.25, 0.4461, 0.25, 0.4461, 0.25, 0.375, 0.25, 0.525, 0.2313, 0.525, 0.1645, 0.525, 0.1645, 0.525, 0.2313, 0.4461, 0.25, 0.5294, 0.25, 0.5294, 0.25, 0.4461, 0.25, 0.4541, 0.0187, 0.4541, 0.09362, 0.4541, 0.09362, 0.4541, 0.0187, 0.375, 0.0, 0.375, 0.0881, 0.375, 0.0881, 0.375, 0.0])
me_cube_006.materials.append(mat_material)
me_cube_006.use_mirror_vertex_groups = False
me_cube_006.update()

# ---- objects
ob_cube = bpy.data.objects.new('Cube', me_cube)
ob_light = bpy.data.objects.new('Light', light_light)
ob_camera = bpy.data.objects.new('Camera', cam_camera)
ob_roof = bpy.data.objects.new('Roof', me_cube_001)
ob_chimney = bpy.data.objects.new('Chimney', me_cube_002)
ob_dor = bpy.data.objects.new('Dor', me_cube_003)
ob_cylinder = bpy.data.objects.new('Cylinder', me_cylinder)
ob_window = bpy.data.objects.new('window', me_cube_005)
ob_window_001 = bpy.data.objects.new('window.001', me_cube_006)

# ---- transforms, parenting, visibility, modifiers, constraints
ob_cube.location = (0.0, 0.0, 1.75)
ob_cube.lock_rotations_4d = False
ob_cube.empty_display_type = 'ARROWS'
ob_cube.lineart.crease_threshold = 0.0
ob_light.location = (4.076, 1.005, 5.904)
ob_light.rotation_euler = (0.6503, 0.05522, 1.866)
ob_light.lock_rotations_4d = False
ob_light.empty_display_type = 'ARROWS'
ob_light.color = (0.0, 0.0, 0.0, 0.0)
ob_light.lineart.crease_threshold = 0.0
ob_camera.location = (7.359, -6.926, 4.958)
ob_camera.rotation_euler = (1.109, 0.0, 0.8149)
ob_camera.lock_rotations_4d = False
ob_camera.empty_display_type = 'ARROWS'
ob_camera.color = (0.0, 0.0, 0.0, 0.0)
ob_camera.display_type = 'WIRE'
ob_camera.lineart.crease_threshold = 0.0
ob_roof.location = (0.0, 0.0, 1.75)
ob_roof.scale = (2.099, 3.298, 1.75)
ob_roof.lock_rotations_4d = False
ob_roof.empty_display_type = 'ARROWS'
ob_roof.lineart.crease_threshold = 0.0
ob_chimney.location = (-1.379, -2.276, 3.591)
ob_chimney.scale = (0.3639, 0.3639, -1.646)
ob_dor.location = (1.937, 0.02999, 1.421)
ob_cylinder.location = (0.9307, -0.2385, 1.334)
ob_cylinder.rotation_euler = (4.741, 1.186, 1.552)
ob_window.location = (0.0, 0.0, 1.75)
ob_window.lock_rotations_4d = False
ob_window.empty_display_type = 'ARROWS'
ob_window.lineart.crease_threshold = 0.0
ob_window_001.location = (0.08165, 3.898, 1.75)
ob_window_001.lock_rotations_4d = False
ob_window_001.empty_display_type = 'ARROWS'
ob_window_001.lineart.crease_threshold = 0.0

# ---- collection membership
col_collection.objects.link(ob_cube)
col_collection.objects.link(ob_light)
col_collection.objects.link(ob_camera)
col_collection.objects.link(ob_roof)
col_collection.objects.link(ob_chimney)
col_collection.objects.link(ob_dor)
col_collection.objects.link(ob_cylinder)
col_collection.objects.link(ob_window)
col_collection.objects.link(ob_window_001)

# ---- scene / render settings (as saved in the file)
scene.camera = ob_camera
scene.frame_start = 1; scene.frame_end = 250; scene.frame_set(30)
scene.render.engine = 'BLENDER_EEVEE_NEXT'
bpy.context.view_layer.update()

